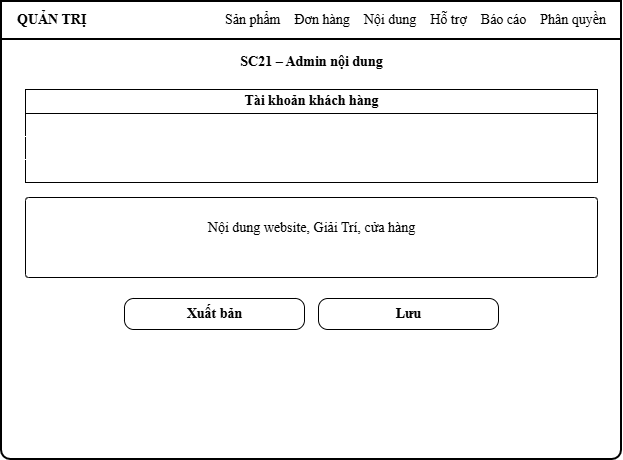

The diagram above was exported from draw.io. Its source (the exported page's mxGraphModel, read from the mxfile embedded in the PNG):
<mxGraphModel dx="767" dy="501" grid="0" gridSize="10" guides="1" tooltips="1" connect="1" arrows="1" fold="1" page="1" pageScale="1" pageWidth="700" pageHeight="538" math="0" shadow="0">
  <root>
    <mxCell id="0" />
    <mxCell id="1" parent="0" />
    <mxCell id="c3" parent="1" style="fontFamily=Times New Roman;html=1;rounded=1;arcSize=2;strokeWidth=2;fontSize=14;labelBackgroundColor=none;" value="" vertex="1">
      <mxGeometry height="458" width="620" x="40" y="40" as="geometry" />
    </mxCell>
    <mxCell id="c4" parent="1" style="fontFamily=Times New Roman;html=1;rounded=1;arcSize=0;strokeWidth=2;fontSize=14;labelBackgroundColor=none;" value="" vertex="1">
      <mxGeometry height="38" width="620" x="40" y="40" as="geometry" />
    </mxCell>
    <mxCell id="c5" parent="1" style="fontFamily=Times New Roman;html=1;align=left;verticalAlign=middle;fontStyle=1;fontSize=14;fillColor=none;strokeColor=none;labelBackgroundColor=none;" value="QUẢN TRỊ" vertex="1">
      <mxGeometry height="38" width="90" x="54" y="40" as="geometry" />
    </mxCell>
    <mxCell id="c6" parent="1" style="fontFamily=Times New Roman;html=1;align=right;verticalAlign=middle;fontSize=14;fillColor=none;strokeColor=none;labelBackgroundColor=none;" value="Sản phẩm&amp;nbsp;&amp;nbsp;&amp;nbsp;&amp;nbsp;Đơn hàng&amp;nbsp;&amp;nbsp;&amp;nbsp;&amp;nbsp;Nội dung&amp;nbsp;&amp;nbsp;&amp;nbsp;&amp;nbsp;Hỗ trợ&amp;nbsp;&amp;nbsp;&amp;nbsp;&amp;nbsp;Báo cáo&amp;nbsp;&amp;nbsp;&amp;nbsp;&amp;nbsp;Phân quyền" vertex="1">
      <mxGeometry height="38" width="496" x="150" y="40" as="geometry" />
    </mxCell>
    <mxCell id="c7" parent="1" style="fontFamily=Times New Roman;html=1;align=center;verticalAlign=middle;fontStyle=1;fontSize=14;fillColor=none;strokeColor=none;labelBackgroundColor=none;" value="SC21 – Admin nội dung" vertex="1">
      <mxGeometry height="30" width="620" x="40" y="86" as="geometry" />
    </mxCell>
    <mxCell id="c8" parent="1" style="fontFamily=Times New Roman;html=1;fontSize=14;labelBackgroundColor=none;" value="" vertex="1">
      <mxGeometry height="93" width="572" x="64" y="128" as="geometry" />
    </mxCell>
    <mxCell id="c9" parent="1" style="fontFamily=Times New Roman;html=1;fontSize=14;labelBackgroundColor=none;" value="" vertex="1">
      <mxGeometry height="24" width="572" x="64" y="128" as="geometry" />
    </mxCell>
    <mxCell id="c10" parent="1" style="fontFamily=Times New Roman;html=1;strokeColor=none;fontSize=14;labelBackgroundColor=none;" value="" vertex="1">
      <mxGeometry height="1" width="572" x="64" y="175" as="geometry" />
    </mxCell>
    <mxCell id="c11" parent="1" style="fontFamily=Times New Roman;html=1;strokeColor=none;fontSize=14;labelBackgroundColor=none;" value="" vertex="1">
      <mxGeometry height="1" width="572" x="64" y="198" as="geometry" />
    </mxCell>
    <mxCell id="c12" parent="1" style="fontFamily=Times New Roman;html=1;align=center;fontSize=14;fontStyle=1;fillColor=none;strokeColor=none;labelBackgroundColor=none;" value="Tài khoản khách hàng" vertex="1">
      <mxGeometry height="24" width="572" x="64" y="128" as="geometry" />
    </mxCell>
    <mxCell id="c13" parent="1" style="fontFamily=Times New Roman;html=1;rounded=1;arcSize=4;fontSize=14;labelBackgroundColor=none;" value="" vertex="1">
      <mxGeometry height="80" width="572" x="64" y="236" as="geometry" />
    </mxCell>
    <mxCell id="c14" parent="1" style="fontFamily=Times New Roman;html=1;rounded=1;arcSize=50;strokeColor=none;fontSize=14;labelBackgroundColor=none;" value="" vertex="1">
      <mxGeometry height="8" width="272" x="78" y="292" as="geometry" />
    </mxCell>
    <mxCell id="c15" parent="1" style="fontFamily=Times New Roman;html=1;rounded=1;arcSize=50;strokeColor=none;fontSize=14;labelBackgroundColor=none;" value="" vertex="1">
      <mxGeometry height="6" width="181" x="78" y="304" as="geometry" />
    </mxCell>
    <mxCell id="c16" parent="1" style="fontFamily=Times New Roman;html=1;align=center;verticalAlign=middle;fontSize=14;fillColor=none;strokeColor=none;labelBackgroundColor=none;" value="Nội dung website, Giải Trí, cửa hàng" vertex="1">
      <mxGeometry height="54" width="572" x="64" y="240" as="geometry" />
    </mxCell>
    <mxCell id="c17" parent="1" style="fontFamily=Times New Roman;html=1;rounded=1;arcSize=30;fontSize=14;fontStyle=1;labelBackgroundColor=none;" value="Xuất bản" vertex="1">
      <mxGeometry height="31" width="180" x="163" y="337" as="geometry" />
    </mxCell>
    <mxCell id="c18" parent="1" style="fontFamily=Times New Roman;html=1;rounded=1;arcSize=30;fontSize=14;fontStyle=1;labelBackgroundColor=none;" value="Lưu" vertex="1">
      <mxGeometry height="31" width="180" x="357" y="337" as="geometry" />
    </mxCell>
  </root>
</mxGraphModel>